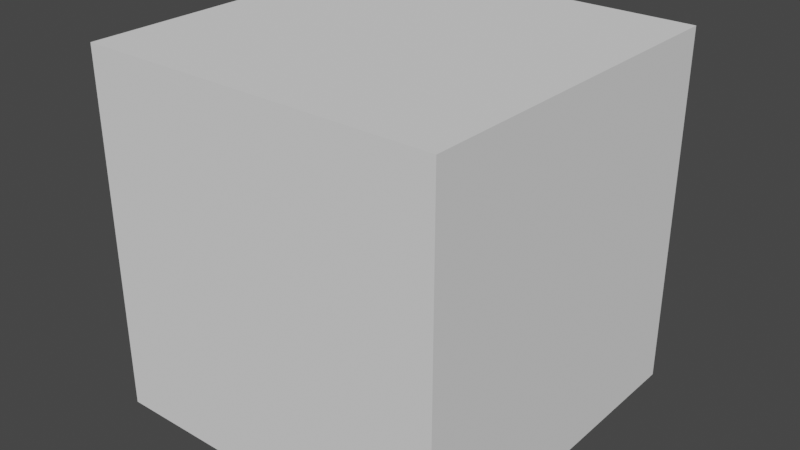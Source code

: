 # Source: BlasterProjectile.blend  (saved by Blender 3.2.14; exported with 4.5.12 LTS)
import bpy
from mathutils import Matrix  # noqa: F401  (used for matrix-valued properties, if any)

bpy.ops.wm.read_factory_settings(use_empty=True)
scene = bpy.context.scene
scene.name = 'Scene'

# ---- collections
col_collection = bpy.data.collections.new('Collection'); scene.collection.children.link(col_collection)

# ---- world
world_world = bpy.data.worlds.new('World'); scene.world = world_world
world_world.use_nodes = True; world_world.node_tree.nodes.clear()
_N = world_world.node_tree.nodes; _L = world_world.node_tree.links
n0 = _N.new('ShaderNodeOutputWorld'); n0.name = 'World Output'; n0.location = (300, 300)
n1 = _N.new('ShaderNodeBackground'); n1.name = 'Background'; n1.location = (10, 300)
n1.inputs[0].default_value = (0.05088, 0.05088, 0.05088, 1.0)
_L.new(n1.outputs[0], n0.inputs[0])
n0.is_active_output = True
world_world.color = (0.05088, 0.05088, 0.05088)
world_world.use_sun_shadow = False
world_world.sun_shadow_jitter_overblur = 0.0

# ---- meshes
me_cube_002 = bpy.data.meshes.new('Cube.002')
me_cube_002.from_pydata([(-1.0, -1.0, -1.0), (-1.0, -1.0, 1.0), (-1.0, 1.0, -1.0), (-1.0, 1.0, 1.0), (1.0, -1.0, -1.0), (1.0, -1.0, 1.0), (1.0, 1.0, -1.0), (1.0, 1.0, 1.0)], [], [(0, 1, 3, 2), (2, 3, 7, 6), (6, 7, 5, 4), (4, 5, 1, 0), (2, 6, 4, 0), (7, 3, 1, 5)])
_uv = me_cube_002.uv_layers.new(name='UVMap')
_uv.uv.foreach_set('vector', [0.375, 0.0, 0.625, 0.0, 0.625, 0.25, 0.375, 0.25, 0.375, 0.25, 0.625, 0.25, 0.625, 0.5, 0.375, 0.5, 0.375, 0.5, 0.625, 0.5, 0.625, 0.75, 0.375, 0.75, 0.375, 0.75, 0.625, 0.75, 0.625, 1.0, 0.375, 1.0, 0.125, 0.5, 0.375, 0.5, 0.375, 0.75, 0.125, 0.75, 0.625, 0.5, 0.875, 0.5, 0.875, 0.75, 0.625, 0.75])
me_cube_002.update()

# ---- objects
ob_cube = bpy.data.objects.new('Cube', me_cube_002)

# ---- transforms, parenting, visibility, modifiers, constraints
ob_cube.location = (0.0, 0.0, 0.0)
ob_cube.scale = (0.15, 0.15, 0.15)

# ---- collection membership
col_collection.objects.link(ob_cube)

# ---- scene / render settings (as saved in the file)
scene.frame_start = 1; scene.frame_end = 250; scene.frame_set(1)
scene.render.engine = 'BLENDER_EEVEE_NEXT'
scene.cycles.sampling_pattern = 'TABULATED_SOBOL'
scene.cycles.use_light_tree = False
scene.view_settings.view_transform = 'Filmic'
bpy.context.view_layer.update()

# ---- added for rendering (the .blend has no active camera and no usable light): camera, sun
cam_auto = bpy.data.cameras.new('AutoCamera')
cam_auto.lens = 50.0
cam_auto.sensor_width = 36.0
cam_auto.clip_end = 1000.0
ob_auto_camera = bpy.data.objects.new('AutoCamera', cam_auto)
scene.collection.objects.link(ob_auto_camera)
ob_auto_camera.location = (0.480761, -0.576913, 0.384609)
ob_auto_camera.rotation_euler = (1.09748, -7.21219e-08, 0.694738)
scene.camera = ob_auto_camera
light_auto_sun = bpy.data.lights.new('AutoSun', 'SUN')
light_auto_sun.energy = 3.0
light_auto_sun.angle = 0.0523599
ob_auto_sun = bpy.data.objects.new('AutoSun', light_auto_sun)
scene.collection.objects.link(ob_auto_sun)
ob_auto_sun.rotation_euler = (0.872665, 0.174533, 0.523599)
bpy.context.view_layer.update()
